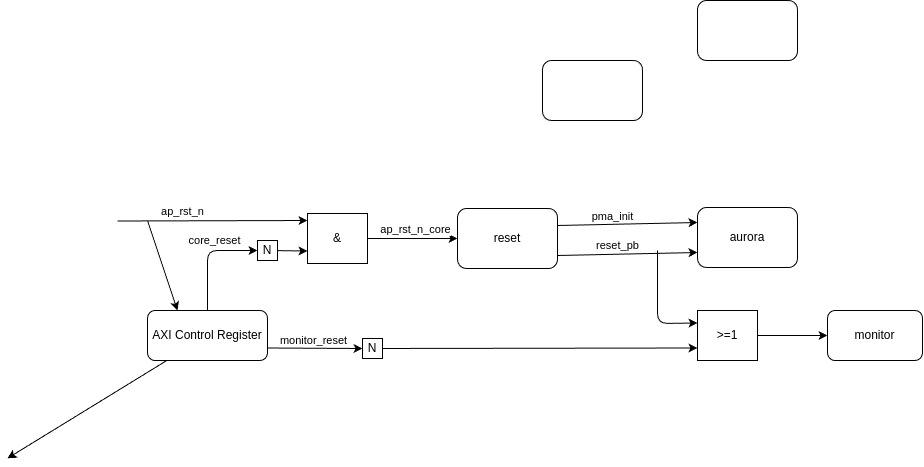

The diagram above was exported from draw.io. Its source (the exported page's mxGraphModel, read from the mxfile embedded in the PNG):
<mxGraphModel dx="1202" dy="674" grid="1" gridSize="10" guides="1" tooltips="1" connect="1" arrows="1" fold="1" page="1" pageScale="1" pageWidth="1169" pageHeight="827" math="0" shadow="0">
  <root>
    <mxCell id="0" />
    <mxCell id="1" parent="0" />
    <mxCell id="6" value="" style="rounded=1;whiteSpace=wrap;html=1;" parent="1" vertex="1">
      <mxGeometry x="655" y="220" width="100" height="60" as="geometry" />
    </mxCell>
    <mxCell id="11" value="" style="rounded=1;whiteSpace=wrap;html=1;" parent="1" vertex="1">
      <mxGeometry x="810" y="160" width="100" height="60" as="geometry" />
    </mxCell>
    <mxCell id="101" style="edgeStyle=none;html=1;entryX=0;entryY=0.25;entryDx=0;entryDy=0;exitX=1;exitY=0.25;exitDx=0;exitDy=0;" edge="1" parent="1" target="100">
      <mxGeometry relative="1" as="geometry">
        <mxPoint x="670.0000000000002" y="385" as="sourcePoint" />
      </mxGeometry>
    </mxCell>
    <mxCell id="105" value="pma_init" style="edgeLabel;html=1;align=center;verticalAlign=middle;resizable=0;points=[];" vertex="1" connectable="0" parent="101">
      <mxGeometry x="-0.48" y="2" relative="1" as="geometry">
        <mxPoint x="18" y="-7" as="offset" />
      </mxGeometry>
    </mxCell>
    <mxCell id="103" style="edgeStyle=none;html=1;entryX=0;entryY=0.75;entryDx=0;entryDy=0;exitX=1;exitY=0.75;exitDx=0;exitDy=0;" edge="1" parent="1" target="100">
      <mxGeometry relative="1" as="geometry">
        <mxPoint x="670.0000000000002" y="415" as="sourcePoint" />
      </mxGeometry>
    </mxCell>
    <mxCell id="104" value="reset_pb" style="edgeLabel;html=1;align=center;verticalAlign=middle;resizable=0;points=[];" vertex="1" connectable="0" parent="103">
      <mxGeometry x="-0.26" y="1" relative="1" as="geometry">
        <mxPoint x="8" y="-8" as="offset" />
      </mxGeometry>
    </mxCell>
    <mxCell id="21" value="reset" style="rounded=1;whiteSpace=wrap;html=1;" parent="1" vertex="1">
      <mxGeometry x="570" y="368" width="100" height="60" as="geometry" />
    </mxCell>
    <mxCell id="59" value="monitor" style="rounded=1;whiteSpace=wrap;html=1;" parent="1" vertex="1">
      <mxGeometry x="940" y="470" width="95" height="50" as="geometry" />
    </mxCell>
    <mxCell id="106" style="edgeStyle=none;html=1;" edge="1" parent="1" source="64">
      <mxGeometry relative="1" as="geometry">
        <mxPoint x="120" y="617.8070175438597" as="targetPoint" />
      </mxGeometry>
    </mxCell>
    <mxCell id="107" style="edgeStyle=none;html=1;" edge="1" parent="1" source="64">
      <mxGeometry relative="1" as="geometry">
        <mxPoint x="120" y="617.8070175438597" as="targetPoint" />
      </mxGeometry>
    </mxCell>
    <mxCell id="108" style="edgeStyle=none;html=1;" edge="1" parent="1" source="64">
      <mxGeometry relative="1" as="geometry">
        <mxPoint x="120" y="617.8070175438597" as="targetPoint" />
      </mxGeometry>
    </mxCell>
    <mxCell id="110" style="edgeStyle=none;html=1;entryX=0;entryY=0.5;entryDx=0;entryDy=0;" edge="1" parent="1" source="64" target="116">
      <mxGeometry relative="1" as="geometry">
        <mxPoint x="282.9411764705883" y="340" as="targetPoint" />
        <Array as="points">
          <mxPoint x="320" y="410" />
        </Array>
      </mxGeometry>
    </mxCell>
    <mxCell id="111" value="core_reset" style="edgeLabel;html=1;align=center;verticalAlign=middle;resizable=0;points=[];" vertex="1" connectable="0" parent="110">
      <mxGeometry x="0.2481" y="2" relative="1" as="geometry">
        <mxPoint x="-2" y="-8" as="offset" />
      </mxGeometry>
    </mxCell>
    <mxCell id="118" style="edgeStyle=none;html=1;" edge="1" parent="1" source="64">
      <mxGeometry relative="1" as="geometry">
        <mxPoint x="120" y="617.8070175438597" as="targetPoint" />
      </mxGeometry>
    </mxCell>
    <mxCell id="119" style="edgeStyle=none;html=1;" edge="1" parent="1" source="64">
      <mxGeometry relative="1" as="geometry">
        <mxPoint x="120" y="617.8070175438597" as="targetPoint" />
      </mxGeometry>
    </mxCell>
    <mxCell id="121" style="edgeStyle=none;html=1;" edge="1" parent="1" source="64">
      <mxGeometry relative="1" as="geometry">
        <mxPoint x="120" y="617.8070175438597" as="targetPoint" />
      </mxGeometry>
    </mxCell>
    <mxCell id="125" style="edgeStyle=none;html=1;entryX=0;entryY=0.5;entryDx=0;entryDy=0;exitX=1;exitY=0.75;exitDx=0;exitDy=0;" edge="1" parent="1" source="64" target="124">
      <mxGeometry relative="1" as="geometry" />
    </mxCell>
    <mxCell id="128" value="monitor_reset" style="edgeLabel;html=1;align=center;verticalAlign=middle;resizable=0;points=[];" vertex="1" connectable="0" parent="125">
      <mxGeometry x="-0.2812" y="1" relative="1" as="geometry">
        <mxPoint x="11" y="-7" as="offset" />
      </mxGeometry>
    </mxCell>
    <mxCell id="64" value="AXI Control Register" style="rounded=1;whiteSpace=wrap;html=1;" parent="1" vertex="1">
      <mxGeometry x="260" y="470" width="120" height="50" as="geometry" />
    </mxCell>
    <mxCell id="91" value="" style="endArrow=classic;html=1;entryX=0;entryY=0.25;entryDx=0;entryDy=0;" edge="1" parent="1">
      <mxGeometry width="50" height="50" relative="1" as="geometry">
        <mxPoint x="230" y="380.5" as="sourcePoint" />
        <mxPoint x="420" y="380" as="targetPoint" />
        <Array as="points" />
      </mxGeometry>
    </mxCell>
    <mxCell id="93" value="ap_rst_n" style="edgeLabel;html=1;align=center;verticalAlign=middle;resizable=0;points=[];" vertex="1" connectable="0" parent="91">
      <mxGeometry x="-0.3169" y="-2" relative="1" as="geometry">
        <mxPoint y="-12" as="offset" />
      </mxGeometry>
    </mxCell>
    <mxCell id="100" value="aurora" style="rounded=1;whiteSpace=wrap;html=1;" vertex="1" parent="1">
      <mxGeometry x="810" y="367" width="100" height="60" as="geometry" />
    </mxCell>
    <mxCell id="112" style="edgeStyle=none;html=1;entryX=0;entryY=0.5;entryDx=0;entryDy=0;" edge="1" parent="1" source="109" target="21">
      <mxGeometry relative="1" as="geometry">
        <Array as="points">
          <mxPoint x="520" y="398" />
        </Array>
      </mxGeometry>
    </mxCell>
    <mxCell id="113" value="ap_rst_n_core" style="edgeLabel;html=1;align=center;verticalAlign=middle;resizable=0;points=[];" vertex="1" connectable="0" parent="112">
      <mxGeometry x="-0.4889" y="-1" relative="1" as="geometry">
        <mxPoint x="24" y="-10" as="offset" />
      </mxGeometry>
    </mxCell>
    <mxCell id="109" value="&amp;amp;" style="rounded=0;whiteSpace=wrap;html=1;" vertex="1" parent="1">
      <mxGeometry x="420" y="373" width="60" height="50" as="geometry" />
    </mxCell>
    <mxCell id="117" style="edgeStyle=none;html=1;entryX=0;entryY=0.75;entryDx=0;entryDy=0;" edge="1" parent="1" source="116" target="109">
      <mxGeometry relative="1" as="geometry" />
    </mxCell>
    <mxCell id="116" value="N" style="rounded=0;whiteSpace=wrap;html=1;" vertex="1" parent="1">
      <mxGeometry x="370" y="400" width="20" height="20" as="geometry" />
    </mxCell>
    <mxCell id="131" style="edgeStyle=none;html=1;entryX=0;entryY=0.5;entryDx=0;entryDy=0;" edge="1" parent="1" source="120" target="59">
      <mxGeometry relative="1" as="geometry" />
    </mxCell>
    <mxCell id="120" value="&amp;gt;=1" style="rounded=0;whiteSpace=wrap;html=1;" vertex="1" parent="1">
      <mxGeometry x="810" y="470" width="60" height="50" as="geometry" />
    </mxCell>
    <mxCell id="127" style="edgeStyle=none;html=1;entryX=0;entryY=0.75;entryDx=0;entryDy=0;" edge="1" parent="1" source="124" target="120">
      <mxGeometry relative="1" as="geometry" />
    </mxCell>
    <mxCell id="124" value="N" style="rounded=0;whiteSpace=wrap;html=1;" vertex="1" parent="1">
      <mxGeometry x="475" y="498" width="20" height="20" as="geometry" />
    </mxCell>
    <mxCell id="130" value="" style="endArrow=classic;html=1;entryX=0;entryY=0.25;entryDx=0;entryDy=0;" edge="1" parent="1" target="120">
      <mxGeometry width="50" height="50" relative="1" as="geometry">
        <mxPoint x="770" y="410" as="sourcePoint" />
        <mxPoint x="710" y="230" as="targetPoint" />
        <Array as="points">
          <mxPoint x="770" y="483" />
        </Array>
      </mxGeometry>
    </mxCell>
    <mxCell id="133" value="" style="endArrow=classic;html=1;entryX=0.25;entryY=0;entryDx=0;entryDy=0;" edge="1" parent="1" target="64">
      <mxGeometry width="50" height="50" relative="1" as="geometry">
        <mxPoint x="260" y="380" as="sourcePoint" />
        <mxPoint x="640" y="230" as="targetPoint" />
      </mxGeometry>
    </mxCell>
  </root>
</mxGraphModel>